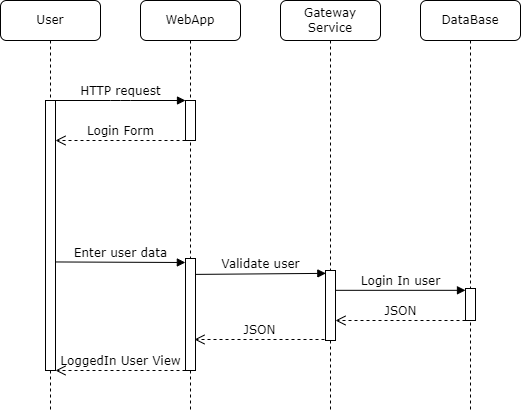

The diagram above was exported from draw.io. Its source (the exported page's mxGraphModel, read from the mxfile embedded in the PNG):
<mxGraphModel dx="1387" dy="597" grid="1" gridSize="10" guides="1" tooltips="1" connect="1" arrows="1" fold="1" page="1" pageScale="1" pageWidth="1100" pageHeight="850" background="none" math="0" shadow="0">
  <root>
    <mxCell id="0" />
    <mxCell id="1" parent="0" />
    <mxCell id="7baba1c4bc27f4b0-2" value="WebApp" style="shape=umlLifeline;perimeter=lifelinePerimeter;whiteSpace=wrap;html=1;container=1;collapsible=0;recursiveResize=0;outlineConnect=0;rounded=1;shadow=0;comic=0;labelBackgroundColor=none;strokeWidth=1;fontFamily=Verdana;fontSize=12;align=center;" parent="1" vertex="1">
      <mxGeometry x="240" y="80" width="100" height="410" as="geometry" />
    </mxCell>
    <mxCell id="7baba1c4bc27f4b0-10" value="" style="html=1;points=[];perimeter=orthogonalPerimeter;rounded=0;shadow=0;comic=0;labelBackgroundColor=none;strokeWidth=1;fontFamily=Verdana;fontSize=12;align=center;" parent="7baba1c4bc27f4b0-2" vertex="1">
      <mxGeometry x="45" y="100" width="10" height="40" as="geometry" />
    </mxCell>
    <mxCell id="W_IugNQ1KPG4kc__lh_t-5" value="" style="html=1;points=[];perimeter=orthogonalPerimeter;rounded=0;shadow=0;comic=0;labelBackgroundColor=none;strokeWidth=1;fontFamily=Verdana;fontSize=12;align=center;" vertex="1" parent="7baba1c4bc27f4b0-2">
      <mxGeometry x="45" y="258" width="10" height="112" as="geometry" />
    </mxCell>
    <mxCell id="7baba1c4bc27f4b0-3" value="Gateway Service" style="shape=umlLifeline;perimeter=lifelinePerimeter;whiteSpace=wrap;html=1;container=1;collapsible=0;recursiveResize=0;outlineConnect=0;rounded=1;shadow=0;comic=0;labelBackgroundColor=none;strokeWidth=1;fontFamily=Verdana;fontSize=12;align=center;" parent="1" vertex="1">
      <mxGeometry x="380" y="80" width="100" height="410" as="geometry" />
    </mxCell>
    <mxCell id="7baba1c4bc27f4b0-13" value="" style="html=1;points=[];perimeter=orthogonalPerimeter;rounded=0;shadow=0;comic=0;labelBackgroundColor=none;strokeWidth=1;fontFamily=Verdana;fontSize=12;align=center;" parent="7baba1c4bc27f4b0-3" vertex="1">
      <mxGeometry x="45" y="270" width="10" height="70" as="geometry" />
    </mxCell>
    <mxCell id="7baba1c4bc27f4b0-4" value="DataBase" style="shape=umlLifeline;perimeter=lifelinePerimeter;whiteSpace=wrap;html=1;container=1;collapsible=0;recursiveResize=0;outlineConnect=0;rounded=1;shadow=0;comic=0;labelBackgroundColor=none;strokeWidth=1;fontFamily=Verdana;fontSize=12;align=center;" parent="1" vertex="1">
      <mxGeometry x="520" y="80" width="100" height="410" as="geometry" />
    </mxCell>
    <mxCell id="W_IugNQ1KPG4kc__lh_t-7" value="" style="html=1;points=[];perimeter=orthogonalPerimeter;rounded=0;shadow=0;comic=0;labelBackgroundColor=none;strokeWidth=1;fontFamily=Verdana;fontSize=12;align=center;" vertex="1" parent="7baba1c4bc27f4b0-4">
      <mxGeometry x="45" y="288" width="10" height="32" as="geometry" />
    </mxCell>
    <mxCell id="W_IugNQ1KPG4kc__lh_t-8" value="Login In user" style="html=1;verticalAlign=bottom;endArrow=block;entryX=0.034;entryY=0.041;labelBackgroundColor=none;fontFamily=Verdana;fontSize=12;entryDx=0;entryDy=0;entryPerimeter=0;exitX=1.012;exitY=0.354;exitDx=0;exitDy=0;exitPerimeter=0;" edge="1" parent="7baba1c4bc27f4b0-4">
      <mxGeometry relative="1" as="geometry">
        <mxPoint x="-85" y="289.82" as="sourcePoint" />
        <mxPoint x="45" y="289.82" as="targetPoint" />
      </mxGeometry>
    </mxCell>
    <mxCell id="W_IugNQ1KPG4kc__lh_t-9" value="JSON" style="html=1;verticalAlign=bottom;endArrow=open;dashed=1;endSize=8;labelBackgroundColor=none;fontFamily=Verdana;fontSize=12;edgeStyle=elbowEdgeStyle;elbow=vertical;" edge="1" parent="7baba1c4bc27f4b0-4">
      <mxGeometry relative="1" as="geometry">
        <mxPoint x="-85" y="320" as="targetPoint" />
        <Array as="points">
          <mxPoint x="-10" y="320" />
          <mxPoint x="20" y="320" />
        </Array>
        <mxPoint x="45" y="320" as="sourcePoint" />
      </mxGeometry>
    </mxCell>
    <mxCell id="7baba1c4bc27f4b0-8" value="User" style="shape=umlLifeline;perimeter=lifelinePerimeter;whiteSpace=wrap;html=1;container=1;collapsible=0;recursiveResize=0;outlineConnect=0;rounded=1;shadow=0;comic=0;labelBackgroundColor=none;strokeWidth=1;fontFamily=Verdana;fontSize=12;align=center;" parent="1" vertex="1">
      <mxGeometry x="100" y="80" width="100" height="410" as="geometry" />
    </mxCell>
    <mxCell id="7baba1c4bc27f4b0-9" value="" style="html=1;points=[];perimeter=orthogonalPerimeter;rounded=0;shadow=0;comic=0;labelBackgroundColor=none;strokeWidth=1;fontFamily=Verdana;fontSize=12;align=center;" parent="7baba1c4bc27f4b0-8" vertex="1">
      <mxGeometry x="45" y="100" width="10" height="270" as="geometry" />
    </mxCell>
    <mxCell id="W_IugNQ1KPG4kc__lh_t-3" value="Login Form" style="html=1;verticalAlign=bottom;endArrow=open;dashed=1;endSize=8;labelBackgroundColor=none;fontFamily=Verdana;fontSize=12;edgeStyle=elbowEdgeStyle;elbow=vertical;" edge="1" parent="7baba1c4bc27f4b0-8">
      <mxGeometry relative="1" as="geometry">
        <mxPoint x="55" y="140" as="targetPoint" />
        <Array as="points">
          <mxPoint x="130" y="140" />
          <mxPoint x="160" y="140" />
        </Array>
        <mxPoint x="185" y="140" as="sourcePoint" />
      </mxGeometry>
    </mxCell>
    <mxCell id="W_IugNQ1KPG4kc__lh_t-11" value="LoggedIn User View" style="html=1;verticalAlign=bottom;endArrow=open;dashed=1;endSize=8;labelBackgroundColor=none;fontFamily=Verdana;fontSize=12;edgeStyle=elbowEdgeStyle;elbow=vertical;" edge="1" parent="7baba1c4bc27f4b0-8">
      <mxGeometry relative="1" as="geometry">
        <mxPoint x="55" y="370" as="targetPoint" />
        <Array as="points">
          <mxPoint x="130" y="370" />
          <mxPoint x="160" y="370" />
        </Array>
        <mxPoint x="185" y="370" as="sourcePoint" />
      </mxGeometry>
    </mxCell>
    <mxCell id="7baba1c4bc27f4b0-11" value="HTTP request" style="html=1;verticalAlign=bottom;endArrow=block;entryX=0;entryY=0;labelBackgroundColor=none;fontFamily=Verdana;fontSize=12;edgeStyle=elbowEdgeStyle;elbow=vertical;" parent="1" source="7baba1c4bc27f4b0-9" target="7baba1c4bc27f4b0-10" edge="1">
      <mxGeometry relative="1" as="geometry">
        <mxPoint x="220" y="190" as="sourcePoint" />
      </mxGeometry>
    </mxCell>
    <mxCell id="W_IugNQ1KPG4kc__lh_t-4" value="Enter user data" style="html=1;verticalAlign=bottom;endArrow=block;labelBackgroundColor=none;fontFamily=Verdana;fontSize=12;edgeStyle=elbowEdgeStyle;elbow=vertical;entryX=-0.014;entryY=0.035;entryDx=0;entryDy=0;entryPerimeter=0;exitX=1.033;exitY=0.598;exitDx=0;exitDy=0;exitPerimeter=0;" edge="1" parent="1" source="7baba1c4bc27f4b0-9" target="W_IugNQ1KPG4kc__lh_t-5">
      <mxGeometry relative="1" as="geometry">
        <mxPoint x="170" y="341" as="sourcePoint" />
        <mxPoint x="280" y="341" as="targetPoint" />
      </mxGeometry>
    </mxCell>
    <mxCell id="W_IugNQ1KPG4kc__lh_t-6" value="Validate user" style="html=1;verticalAlign=bottom;endArrow=block;entryX=0.034;entryY=0.041;labelBackgroundColor=none;fontFamily=Verdana;fontSize=12;entryDx=0;entryDy=0;entryPerimeter=0;exitX=0.965;exitY=0.142;exitDx=0;exitDy=0;exitPerimeter=0;" edge="1" parent="1" source="W_IugNQ1KPG4kc__lh_t-5" target="7baba1c4bc27f4b0-13">
      <mxGeometry relative="1" as="geometry">
        <mxPoint x="320" y="350" as="sourcePoint" />
        <mxPoint x="595" y="450" as="targetPoint" />
      </mxGeometry>
    </mxCell>
    <mxCell id="W_IugNQ1KPG4kc__lh_t-10" value="JSON" style="html=1;verticalAlign=bottom;endArrow=open;dashed=1;endSize=8;labelBackgroundColor=none;fontFamily=Verdana;fontSize=12;edgeStyle=elbowEdgeStyle;elbow=vertical;" edge="1" parent="1">
      <mxGeometry relative="1" as="geometry">
        <mxPoint x="294" y="419" as="targetPoint" />
        <Array as="points">
          <mxPoint x="369" y="419" />
          <mxPoint x="399" y="419" />
        </Array>
        <mxPoint x="424" y="419" as="sourcePoint" />
      </mxGeometry>
    </mxCell>
  </root>
</mxGraphModel>